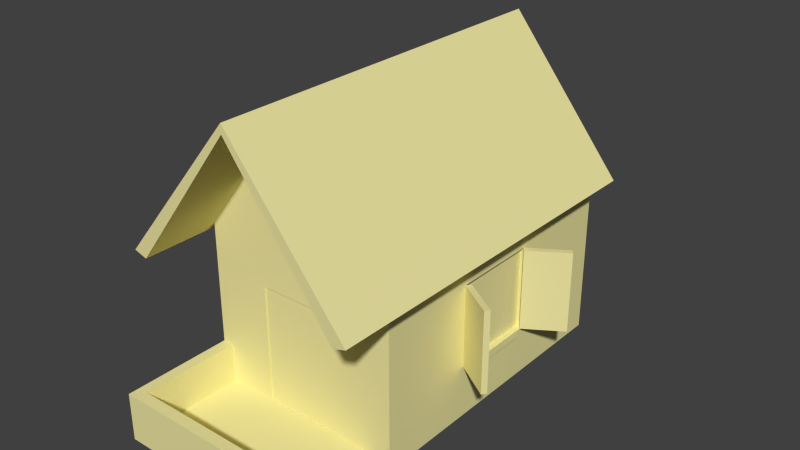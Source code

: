 # Source: az.04.blend  (saved by Blender 2.76.0; exported with 4.5.12 LTS)
import bpy
from mathutils import Matrix  # noqa: F401  (used for matrix-valued properties, if any)

bpy.ops.wm.read_factory_settings(use_empty=True)
scene = bpy.context.scene
scene.name = 'Scene'

# ---- collections
col_collection_1 = bpy.data.collections.new('Collection 1'); scene.collection.children.link(col_collection_1)

# ---- materials (node trees are filled in below, after node groups)
mat_wire_177148027_002 = bpy.data.materials.new('wire_177148027.002')
mat_wire_177148027_002.alpha_threshold = 0.0
mat_wire_177148027_002.use_transparent_shadow = False
mat_wire_177148027_002.diffuse_color = (0.8431, 0.7804, 0.3608, 1.0)
mat_wire_177148027_002.specular_color = (0.6196, 0.6196, 0.6196)
mat_wire_177148027_002.roughness = 0.5
mat_wire_177148027_002.specular_intensity = 0.1

# ---- material node trees

# ---- world
world_world = bpy.data.worlds.new('World'); scene.world = world_world
world_world.color = (0.05088, 0.05088, 0.05088)
world_world.use_sun_shadow = False
world_world.sun_shadow_jitter_overblur = 0.0
world_world.cycles.sampling_method = 'MANUAL'
world_world.cycles.sample_map_resolution = 256

# ---- meshes
me_object01_002 = bpy.data.meshes.new('Object01.002')
me_object01_002.from_pydata([(-2.687, -9.678, 0.6373), (-2.687, -9.678, 8.408), (2.702, -9.678, 8.408), (-6.608, -9.678, 11.92), (-6.608, -9.678, 0.54), (6.623, -9.678, 0.54), (2.702, -9.678, 0.6373), (6.623, -9.678, 11.92), (-2.687, -9.598, 0.6373), (2.702, -9.598, 0.6373), (2.702, -9.598, 8.408), (-2.687, -9.598, 8.408), (0.1142, -9.678, 20.05), (-6.608, 10.19, 11.92), (0.1142, 10.19, 20.07), (6.623, 10.19, 11.92), (7.92, 10.74, 10.97), (0.1248, 10.74, 20.62), (0.1248, -10.21, 20.62), (7.92, -10.21, 10.97), (-7.926, -10.21, 10.97), (-7.926, 10.74, 10.97), (7.031, -10.21, 10.71), (7.031, 10.74, 10.71), (0.1185, 10.74, 20.02), (0.1185, -10.21, 20.02), (-7.043, 10.74, 10.7), (-7.043, -10.21, 10.7), (6.472, 9.972, 11.4), (6.472, -9.443, 11.4), (0.1185, 9.653, 20.02), (0.1185, -9.124, 20.02), (-6.469, -9.443, 11.39), (-6.469, 9.972, 11.39), (-6.608, 2.851, 3.46), (-6.608, 2.851, 9.0), (-6.608, -2.963, 9.0), (-6.608, 10.19, 0.54), (-6.608, -2.963, 3.46), (6.623, -2.963, 9.0), (6.623, 2.851, 9.0), (6.623, 2.851, 3.46), (6.623, -2.963, 3.46), (6.623, 10.19, 0.54), (6.359, -2.963, 3.46), (6.359, 2.851, 3.46), (6.359, 2.851, 9.0), (6.359, -2.963, 9.0), (-6.344, 2.851, 3.46), (-6.344, -2.963, 3.46), (-6.344, -2.963, 9.0), (-6.344, 2.851, 9.0), (3.392, 10.19, 4.004), (3.392, 10.19, 8.308), (-3.564, 10.19, 8.308), (-3.564, 10.19, 4.004), (3.392, 10.03, 4.004), (-3.564, 10.03, 4.004), (-3.564, 10.03, 8.308), (3.392, 10.03, 8.308), (-6.608, -9.678, -0.01192), (4.69, -9.678, 0.2522), (-6.608, 10.19, -0.01192), (6.623, 10.19, -0.01192), (-6.782, 2.348, 2.782), (-6.782, -2.48, 2.782), (-6.782, 2.841, 3.305), (-6.782, -2.973, 3.305), (-6.189, 2.348, 2.782), (-6.189, -2.48, 2.782), (-6.189, 2.841, 3.305), (-6.189, -2.973, 3.305), (6.775, 2.309, 2.94), (6.775, -2.518, 2.905), (6.775, 2.799, 3.467), (6.775, -3.015, 3.425), (6.183, 2.309, 2.94), (6.183, -2.518, 2.905), (6.183, 2.799, 3.467), (6.183, -3.015, 3.425), (-2.873, 10.31, 3.273), (2.701, 10.31, 3.273), (-3.564, 10.31, 3.827), (3.391, 10.31, 3.827), (-2.873, 9.649, 3.273), (2.701, 9.649, 3.273), (-3.564, 9.649, 3.827), (3.391, 9.649, 3.827), (-2.687, -9.678, 0.6373), (2.702, -9.678, 0.6373), (2.702, -9.678, 0.6373), (2.702, -9.678, 0.6373), (2.702, -9.678, 8.408), (2.702, -9.678, 8.408), (2.702, -9.678, 8.408), (-2.687, -9.678, 8.408), (-2.687, -9.678, 8.408), (-2.687, -9.678, 8.408), (-2.687, -9.678, 0.6373), (-2.687, -9.678, 0.6373), (7.031, 10.74, 10.71), (7.031, -10.21, 10.71), (0.1185, -10.21, 20.02), (-7.043, -10.21, 10.7), (0.1185, -10.21, 20.02), (0.1185, 10.74, 20.02), (0.1185, 10.74, 20.02), (-7.043, 10.74, 10.7), (7.031, 10.74, 10.71), (7.031, 10.74, 10.71), (7.031, -10.21, 10.71), (0.1185, 10.74, 20.02), (0.1185, 10.74, 20.02), (7.031, 10.74, 10.71), (0.1185, -10.21, 20.02), (7.031, -10.21, 10.71), (0.1185, -10.21, 20.02), (-7.043, -10.21, 10.7), (-7.043, -10.21, 10.7), (-7.043, 10.74, 10.7), (0.1185, -9.124, 20.02), (0.1185, -10.21, 20.02), (0.1185, -10.21, 20.02), (-7.043, -10.21, 10.7), (0.1185, 10.74, 20.02), (-7.043, 10.74, 10.7), (0.1185, 10.74, 20.02), (-6.608, 10.19, 11.92), (-6.608, 10.19, 11.92), (-6.608, 10.19, 11.92), (-6.608, -9.678, 0.54), (-6.608, -9.678, 0.54), (-6.608, -9.678, 0.54), (-6.608, -9.678, 11.92), (-6.608, -9.678, 11.92), (-6.608, -9.678, 11.92), (-6.608, 10.19, 11.92), (6.623, 10.19, 11.92), (6.623, 10.19, 11.92), (6.623, 10.19, 11.92), (6.623, -9.678, 11.92), (6.623, -9.678, 11.92), (6.623, -9.678, 11.92), (6.623, -9.678, 0.54), (6.623, -9.678, 0.54), (6.623, -9.678, 0.54), (6.623, 10.19, 11.92), (6.623, 10.19, 0.54), (6.623, 10.19, 0.54), (6.623, 10.19, 0.54), (-6.608, 10.19, 0.54), (-6.608, 10.19, 0.54), (-6.608, 10.19, 0.54), (6.623, -2.963, 3.46), (6.623, 2.851, 3.46), (6.623, 2.851, 3.46), (6.623, 2.851, 3.46), (6.623, 2.851, 9.0), (6.623, 2.851, 9.0), (6.623, 2.851, 9.0), (6.623, -2.963, 9.0), (6.623, -2.963, 9.0), (6.623, -2.963, 9.0), (6.623, -2.963, 3.46), (6.623, -2.963, 3.46), (-6.608, 2.851, 3.46), (-6.608, -2.963, 3.46), (-6.608, -2.963, 3.46), (-6.608, -2.963, 3.46), (-6.608, -2.963, 9.0), (-6.608, -2.963, 9.0), (-6.608, -2.963, 9.0), (-6.608, 2.851, 9.0), (-6.608, 2.851, 9.0), (-6.608, 2.851, 9.0), (-6.608, 2.851, 3.46), (-6.608, 2.851, 3.46), (-3.564, 10.19, 4.004), (-3.564, 10.19, 8.308), (-3.564, 10.19, 8.308), (-3.564, 10.19, 8.308), (3.392, 10.19, 8.308), (3.392, 10.19, 8.308), (3.392, 10.19, 8.308), (3.392, 10.19, 4.004), (3.392, 10.19, 4.004), (3.392, 10.19, 4.004), (-3.564, 10.19, 4.004), (-3.564, 10.19, 4.004), (-6.608, -9.678, 0.54), (-6.608, -9.678, -0.01192), (-6.608, -9.678, 0.54), (6.623, -9.678, 0.54), (6.623, -9.678, -0.01192), (6.623, -9.678, -0.01192), (-6.608, 10.19, 0.54), (6.623, 10.19, 0.54), (6.623, 10.19, -0.01192), (6.623, 10.19, -0.01192), (-6.608, 10.19, -0.01192), (-6.608, 10.19, 0.54), (-6.189, -2.48, 2.782), (-6.189, -2.973, 3.305), (-6.189, 2.841, 3.305), (-6.189, 2.348, 2.782), (-6.189, 2.348, 2.782), (6.183, -2.518, 2.905), (6.183, -3.015, 3.425), (6.183, 2.309, 2.94), (6.183, 2.348, 2.782), (6.183, 2.841, 3.305), (2.701, 9.649, 3.273), (3.391, 9.649, 3.827), (-2.873, 9.649, 3.273), (-2.873, 9.649, 3.273), (-3.564, 9.649, 3.827), (6.623, -16.19, 0.54), (6.623, -16.19, -0.01192), (-6.608, -16.19, 0.54), (-6.608, -16.19, -0.01192), (6.623, -16.94, 0.54), (6.623, -16.94, -0.01192), (-6.608, -16.94, 0.54), (-6.608, -16.94, -0.01192), (-5.903, -9.678, 0.54), (-5.903, -16.94, 0.54), (-5.903, -16.19, 0.54), (-6.608, -9.678, 3.165), (-6.608, -16.19, 3.165), (-5.903, -16.19, 3.165), (6.623, -16.19, 3.165), (6.623, -16.94, 3.165), (-5.903, -16.94, 3.165), (-6.608, -16.94, 3.165), (-5.903, -9.678, 3.165), (4.69, -9.678, 0.54), (4.69, -16.19, 0.54), (4.69, -16.19, -0.01192), (4.69, -9.678, -0.01192), (4.69, -16.19, 0.2594), (5.407, -9.678, 0.2522), (5.407, -9.678, -0.01192), (5.407, -16.19, 0.2594), (5.407, -16.19, -0.01192), (0.1248, -14.38, 20.62), (0.1185, -14.38, 20.02), (-7.926, -14.38, 10.97), (0.1185, -14.38, 20.02), (7.031, -14.38, 10.71), (7.92, -14.38, 10.97), (-7.043, -14.38, 10.7), (0.1185, -14.38, 20.02), (6.805, 2.507, 3.511), (6.805, 2.507, 8.983), (6.599, 2.828, 3.511), (6.599, 2.828, 8.983), (9.248, 4.09, 3.511), (9.248, 4.09, 8.983), (9.042, 4.411, 3.511), (9.042, 4.411, 8.983), (9.042, -4.585, 3.511), (9.042, -4.585, 8.983), (9.248, -4.264, 3.511), (9.248, -4.264, 8.983), (6.599, -3.002, 3.511), (6.599, -3.002, 8.983), (6.805, -2.681, 3.511), (6.805, -2.681, 8.983), (-3.957, 13.7, 8.327), (-3.957, 13.7, 3.924), (-4.33, 13.62, 8.327), (-4.33, 13.62, 3.924), (-3.206, 10.16, 8.327), (-3.206, 10.16, 3.924), (-3.578, 10.08, 8.327), (-3.578, 10.08, 3.924), (-0.1504, 10.64, 3.981), (-0.1504, 10.64, 8.29), (-0.1479, 10.26, 3.981), (-0.1479, 10.26, 8.29), (3.472, 10.65, 3.981), (3.472, 10.65, 8.29), (3.475, 10.26, 3.981), (3.475, 10.26, 8.29), (-6.983, -0.1095, 3.391), (-6.983, -0.1095, 9.109), (-6.585, -0.1093, 3.391), (-6.585, -0.1093, 9.109), (-6.985, 2.897, 3.391), (-6.985, 2.897, 9.109), (-6.587, 2.9, 3.391), (-6.587, 2.9, 9.109), (-6.983, -3.184, 3.391), (-6.983, -3.184, 9.109), (-6.585, -3.182, 3.391), (-6.585, -3.182, 9.109), (-6.985, -0.1751, 3.391), (-6.985, -0.1751, 9.109), (-6.587, -0.1748, 3.391), (-6.587, -0.1748, 9.109)], [], [(1, 2, 3), (3, 0, 1), (0, 3, 4), (0, 4, 224, 235, 5), (6, 0, 5), (5, 7, 6), (2, 6, 7), (7, 3, 2), (11, 8, 9), (9, 10, 11), (8, 88, 89), (90, 9, 8), (9, 91, 92), (93, 10, 9), (10, 94, 95), (96, 11, 10), (11, 97, 98), (99, 8, 11), (7, 12, 3), (13, 14, 15), (19, 16, 17), (17, 18, 19), (21, 20, 18), (18, 17, 21), (19, 22, 23), (23, 16, 19), (24, 17, 16), (16, 100, 24), (101, 19, 249, 248), (102, 18, 244, 245), (21, 26, 27), (27, 20, 21), (25, 101, 248, 247), (104, 20, 246, 251), (21, 17, 105), (106, 107, 21), (29, 28, 108), (109, 110, 29), (28, 30, 111), (112, 113, 28), (114, 31, 29), (29, 115, 116), (33, 32, 117), (118, 119, 33), (32, 120, 121), (122, 123, 32), (124, 30, 33), (33, 125, 126), (35, 36, 127), (128, 34, 35), (34, 129, 37), (37, 130, 34), (38, 34, 131), (132, 133, 38), (36, 38, 134), (135, 136, 36), (40, 41, 137), (138, 39, 40), (39, 139, 140), (141, 42, 39), (42, 142, 143), (144, 41, 42), (41, 145, 43), (43, 146, 41), (47, 44, 45), (45, 46, 47), (51, 48, 49), (49, 50, 51), (53, 54, 15), (15, 52, 53), (52, 15, 147), (148, 55, 52), (55, 149, 150), (151, 54, 55), (54, 152, 13), (13, 15, 54), (59, 56, 57), (57, 58, 59), (44, 153, 154), (155, 45, 44), (45, 156, 157), (158, 46, 45), (46, 159, 160), (161, 47, 46), (47, 162, 163), (164, 44, 47), (48, 165, 166), (167, 49, 48), (49, 168, 169), (170, 50, 49), (50, 171, 172), (173, 51, 50), (51, 174, 175), (176, 48, 51), (57, 177, 178), (179, 58, 57), (58, 180, 181), (182, 59, 58), (59, 183, 184), (185, 56, 59), (56, 186, 187), (188, 57, 56), (61, 235, 236, 239), (224, 4, 227, 234), (189, 37, 62), (62, 190, 191), (43, 192, 193), (194, 63, 43), (195, 196, 197), (198, 199, 200), (64, 65, 67), (67, 66, 64), (64, 68, 69), (69, 65, 64), (65, 201, 71), (71, 67, 65), (67, 202, 70), (70, 66, 67), (66, 203, 204), (205, 64, 66), (72, 74, 75), (75, 73, 72), (72, 73, 77), (77, 76, 72), (73, 75, 79), (79, 206, 73), (75, 74, 78), (78, 207, 75), (74, 72, 208), (209, 210, 74), (80, 82, 83), (83, 81, 80), (80, 81, 85), (85, 84, 80), (81, 83, 87), (87, 211, 81), (83, 82, 86), (86, 212, 83), (82, 80, 213), (214, 215, 82), (219, 237, 217, 221, 223), (217, 216, 220, 221), (4, 60, 219, 218), (194, 192, 235, 61, 238), (220, 225, 222, 223), (223, 221, 220), (225, 220, 231, 232), (218, 219, 223, 222), (226, 224, 234, 229), (235, 224, 226, 236), (234, 227, 228, 229), (229, 228, 233, 232), (230, 229, 232, 231), (216, 236, 226, 229, 230), (222, 225, 232, 233), (4, 218, 228, 227), (218, 222, 233, 228), (220, 216, 230, 231), (217, 237, 239, 236, 216), (60, 238, 237, 219), (237, 238, 241, 243), (241, 240, 242, 243), (238, 61, 240, 241), (239, 237, 243, 242), (61, 239, 242, 240), (249, 244, 247), (247, 248, 249), (245, 244, 246), (246, 250, 251), (103, 104, 251, 250), (20, 103, 250, 246), (19, 18, 244, 249), (18, 20, 246, 244), (253, 255, 254, 252), (255, 259, 258, 254), (259, 257, 256, 258), (257, 253, 252, 256), (252, 254, 258, 256), (257, 259, 255, 253), (261, 260, 262, 263), (263, 262, 266, 267), (267, 266, 264, 265), (265, 264, 260, 261), (260, 264, 266, 262), (265, 261, 263, 267), (270, 274, 272, 268), (275, 271, 269, 273), (270, 271, 275, 274), (268, 269, 271, 270), (272, 273, 269, 268), (274, 275, 273, 272), (277, 276, 278, 279), (279, 278, 282, 283), (283, 282, 280, 281), (281, 280, 276, 277), (276, 280, 282, 278), (281, 277, 279, 283), (285, 284, 286, 287), (287, 286, 290, 291), (291, 290, 288, 289), (289, 288, 284, 285), (284, 288, 290, 286), (289, 285, 287, 291), (293, 292, 294, 295), (295, 294, 298, 299), (299, 298, 296, 297), (297, 296, 292, 293), (292, 296, 298, 294), (297, 293, 295, 299)])
_uv = me_object01_002.uv_layers.new(name='UVMap')
_uv.uv.foreach_set('vector', [0.8386, 0.5184, 0.9261, 0.5184, 0.775, 0.6123, 0.775, 0.6123, 0.8386, 0.3105, 0.8386, 0.5184, 0.8386, 0.3105, 0.775, 0.6123, 0.775, 0.3079, 0.8386, 0.3105, 0.775, 0.3079, 0.7912, 0.3079, 0.9512, 0.3079, 0.9897, 0.3079, 0.9261, 0.3105, 0.8386, 0.3105, 0.9897, 0.3079, 0.9897, 0.3079, 0.9897, 0.6123, 0.9261, 0.3105, 0.9261, 0.5184, 0.9261, 0.3105, 0.9897, 0.6123, 0.9897, 0.6123, 0.775, 0.6123, 0.9261, 0.5184, 0.03197, 0.9216, 0.03197, 0.5439, 0.1908, 0.5439, 0.1908, 0.5439, 0.1908, 0.9216, 0.03197, 0.9216, 0.03197, 0.5439, 0.03197, 0.54, 0.1908, 0.54, 0.1908, 0.54, 0.1908, 0.5439, 0.03197, 0.5439, 0.1908, 0.5439, 0.1947, 0.5439, 0.1947, 0.9216, 0.1947, 0.9216, 0.1908, 0.9216, 0.1908, 0.5439, 0.1908, 0.9216, 0.1908, 0.9255, 0.03197, 0.9255, 0.03197, 0.9255, 0.03197, 0.9216, 0.1908, 0.9216, 0.03197, 0.9216, 0.02808, 0.9216, 0.02808, 0.5439, 0.02808, 0.5439, 0.03197, 0.5439, 0.03197, 0.9216, 0.9897, 0.6123, 0.8841, 0.8299, 0.775, 0.6123, 0.7536, 0.6123, 0.6445, 0.8302, 0.5389, 0.6123, 0.4232, 0.0713, 0.4232, 0.4199, 0.217, 0.4199, 0.217, 0.4199, 0.217, 0.0713, 0.4232, 0.0713, 0.00802, 0.4199, 0.00802, 0.0713, 0.217, 0.0713, 0.217, 0.0713, 0.217, 0.4199, 0.00802, 0.4199, 0.5094, 0.476, 0.5093, 0.4869, 0.01494, 0.4824, 0.01494, 0.4824, 0.01504, 0.4711, 0.5094, 0.476, 0.01124, 0.2509, 0.01713, 0.2425, 0.01504, 0.4711, 0.01504, 0.4711, 0.002, 0.4724, 0.01124, 0.2509, 0.0, 0.0, 0.0, 0.0, 0.5223, 0.478, 0.0, 0.0, 0.0, 0.0, 0.0, 0.0, 0.5175, 0.2413, 0.0, 0.0, 0.01922, 0.01288, 0.01932, 0.002, 0.5137, 0.006505, 0.5137, 0.006505, 0.5136, 0.01589, 0.01922, 0.01288, 0.4116, 0.4328, 0.1715, 0.4328, 0.1715, 0.3466, 0.4116, 0.3466, 0.0, 0.0, 0.0, 0.0, 0.5175, 0.2413, 0.0, 0.0, 0.01922, 0.01288, 0.01713, 0.2425, 0.01145, 0.2326, 0.01145, 0.2326, 0.006298, 0.01102, 0.01922, 0.01288, 0.4228, 0.9784, 0.4228, 0.5229, 0.439, 0.5048, 0.439, 0.5048, 0.439, 0.9965, 0.4228, 0.9784, 0.4228, 0.5229, 0.2206, 0.5304, 0.2206, 0.5048, 0.2206, 0.5048, 0.439, 0.5048, 0.4228, 0.5229, 0.2206, 0.9965, 0.2206, 0.9709, 0.4228, 0.9784, 0.4228, 0.9784, 0.439, 0.9965, 0.2206, 0.9965, 0.01814, 0.5229, 0.01814, 0.9784, 0.002, 0.9965, 0.002, 0.9965, 0.002, 0.5048, 0.01814, 0.5229, 0.01814, 0.9784, 0.2206, 0.9709, 0.2206, 0.9965, 0.2206, 0.9965, 0.002, 0.9965, 0.01814, 0.9784, 0.2206, 0.5048, 0.2206, 0.5304, 0.01814, 0.5229, 0.01814, 0.5229, 0.002, 0.5048, 0.2206, 0.5048, 0.7711, 0.2091, 0.9007, 0.2091, 0.5448, 0.2742, 0.5448, 0.2742, 0.7711, 0.08559, 0.7711, 0.2091, 0.7711, 0.08559, 0.5448, 0.2742, 0.5448, 0.02049, 0.5448, 0.02049, 0.9877, 0.02049, 0.7711, 0.08559, 0.9007, 0.08559, 0.7711, 0.08559, 0.9877, 0.02049, 0.9877, 0.02049, 0.9877, 0.2742, 0.9007, 0.08559, 0.9007, 0.2091, 0.9007, 0.08559, 0.9877, 0.2742, 0.9877, 0.2742, 0.5448, 0.2742, 0.9007, 0.2091, 0.7711, 0.2091, 0.7711, 0.08559, 0.5448, 0.2742, 0.5448, 0.2742, 0.9007, 0.2091, 0.7711, 0.2091, 0.9007, 0.2091, 0.5448, 0.2742, 0.9877, 0.2742, 0.9877, 0.2742, 0.9007, 0.08559, 0.9007, 0.2091, 0.9007, 0.08559, 0.9877, 0.2742, 0.9877, 0.02049, 0.9877, 0.02049, 0.7711, 0.08559, 0.9007, 0.08559, 0.7711, 0.08559, 0.9877, 0.02049, 0.5448, 0.02049, 0.5448, 0.02049, 0.5448, 0.2742, 0.7711, 0.08559, 0.6718, 0.9773, 0.6718, 0.7994, 0.8585, 0.7994, 0.8585, 0.7994, 0.8585, 0.9773, 0.6718, 0.9773, 0.6718, 0.9773, 0.6718, 0.7994, 0.8585, 0.7994, 0.8585, 0.7994, 0.8585, 0.9773, 0.6718, 0.9773, 0.5913, 0.5157, 0.7042, 0.5157, 0.5389, 0.6123, 0.5389, 0.6123, 0.5913, 0.4005, 0.5913, 0.5157, 0.5913, 0.4005, 0.5389, 0.6123, 0.5389, 0.3079, 0.5389, 0.3079, 0.7042, 0.4005, 0.5913, 0.4005, 0.7042, 0.4005, 0.5389, 0.3079, 0.7536, 0.3079, 0.7536, 0.3079, 0.7042, 0.5157, 0.7042, 0.4005, 0.7042, 0.5157, 0.7536, 0.3079, 0.7536, 0.6123, 0.7536, 0.6123, 0.5389, 0.6123, 0.7042, 0.5157, 0.2174, 0.7557, 0.2174, 0.5816, 0.3881, 0.5816, 0.3881, 0.5816, 0.3881, 0.7557, 0.2174, 0.7557, 0.6718, 0.7994, 0.6718, 0.7943, 0.8585, 0.7943, 0.8585, 0.7943, 0.8585, 0.7994, 0.6718, 0.7994, 0.8585, 0.7994, 0.8636, 0.7994, 0.8636, 0.9773, 0.8636, 0.9773, 0.8585, 0.9773, 0.8585, 0.7994, 0.8585, 0.9773, 0.8585, 0.9824, 0.6718, 0.9824, 0.6718, 0.9824, 0.6718, 0.9773, 0.8585, 0.9773, 0.6718, 0.9773, 0.6667, 0.9773, 0.6667, 0.7994, 0.6667, 0.7994, 0.6718, 0.7994, 0.6718, 0.9773, 0.6718, 0.7994, 0.6718, 0.7943, 0.8585, 0.7943, 0.8585, 0.7943, 0.8585, 0.7994, 0.6718, 0.7994, 0.8585, 0.7994, 0.8636, 0.7994, 0.8636, 0.9773, 0.8636, 0.9773, 0.8585, 0.9773, 0.8585, 0.7994, 0.8585, 0.9773, 0.8585, 0.9824, 0.6718, 0.9824, 0.6718, 0.9824, 0.6718, 0.9773, 0.8585, 0.9773, 0.6718, 0.9773, 0.6667, 0.9773, 0.6667, 0.7994, 0.6667, 0.7994, 0.6718, 0.7994, 0.6718, 0.9773, 0.3881, 0.5816, 0.3946, 0.5816, 0.3946, 0.7557, 0.3946, 0.7557, 0.3881, 0.7557, 0.3881, 0.5816, 0.3881, 0.7557, 0.3881, 0.7622, 0.2174, 0.7622, 0.2174, 0.7622, 0.2174, 0.7557, 0.3881, 0.7557, 0.2174, 0.7557, 0.2109, 0.7557, 0.2109, 0.5816, 0.2109, 0.5816, 0.2174, 0.5816, 0.2174, 0.7557, 0.2174, 0.5816, 0.2174, 0.5751, 0.3881, 0.5751, 0.3881, 0.5751, 0.3881, 0.5816, 0.2174, 0.5816, 0.9741, 0.6501, 0.9741, 0.6677, 0.5772, 0.6677, 0.5772, 0.6506, 0.7912, 0.3079, 0.775, 0.3079, 0.775, 0.3079, 0.7912, 0.3079, 0.9877, 0.02049, 0.5448, 0.02049, 0.5448, 0.008182, 0.5448, 0.008182, 0.9877, 0.008182, 0.9877, 0.02049, 0.5448, 0.02049, 0.9877, 0.02049, 0.9877, 0.008182, 0.9877, 0.008182, 0.5448, 0.008182, 0.5448, 0.02049, 0.7536, 0.3079, 0.5389, 0.3079, 0.5389, 0.2931, 0.5389, 0.2931, 0.7536, 0.2931, 0.7536, 0.3079, 0.3808, 0.8332, 0.2247, 0.8331, 0.2098, 0.8175, 0.2098, 0.8175, 0.3957, 0.8175, 0.3808, 0.8332, 0.3808, 0.8332, 0.3807, 0.8447, 0.2254, 0.8453, 0.2254, 0.8453, 0.2247, 0.8331, 0.3808, 0.8332, 0.2247, 0.8331, 0.2142, 0.842, 0.2004, 0.8275, 0.2004, 0.8275, 0.2098, 0.8175, 0.2247, 0.8331, 0.2098, 0.8175, 0.2093, 0.8054, 0.3958, 0.806, 0.3958, 0.806, 0.3957, 0.8175, 0.2098, 0.8175, 0.3957, 0.8175, 0.405, 0.8274, 0.3914, 0.842, 0.3914, 0.842, 0.3808, 0.8332, 0.3957, 0.8175, 0.2246, 0.8332, 0.2099, 0.8175, 0.3956, 0.8175, 0.3956, 0.8175, 0.3808, 0.8332, 0.2246, 0.8332, 0.2246, 0.8332, 0.3808, 0.8332, 0.3803, 0.8453, 0.3803, 0.8453, 0.2252, 0.8453, 0.2246, 0.8332, 0.3808, 0.8332, 0.3956, 0.8175, 0.405, 0.8275, 0.405, 0.8275, 0.3914, 0.842, 0.3808, 0.8332, 0.3956, 0.8175, 0.2099, 0.8175, 0.2093, 0.8054, 0.2093, 0.8054, 0.3961, 0.8054, 0.3956, 0.8175, 0.2099, 0.8175, 0.2246, 0.8332, 0.2141, 0.842, 0.2141, 0.842, 0.2004, 0.8275, 0.2099, 0.8175, 0.253, 0.8982, 0.2401, 0.8813, 0.3751, 0.8813, 0.3751, 0.8813, 0.3622, 0.8982, 0.253, 0.8982, 0.253, 0.8982, 0.3622, 0.8982, 0.3622, 0.9193, 0.3622, 0.9193, 0.2535, 0.9198, 0.253, 0.8982, 0.3622, 0.8982, 0.3751, 0.8813, 0.3936, 0.8961, 0.3936, 0.8961, 0.3815, 0.9121, 0.3622, 0.8982, 0.3751, 0.8813, 0.2401, 0.8813, 0.2398, 0.8598, 0.2398, 0.8598, 0.3752, 0.8602, 0.3751, 0.8813, 0.2401, 0.8813, 0.253, 0.8982, 0.2337, 0.9121, 0.2337, 0.9121, 0.2215, 0.8962, 0.2401, 0.8813, 0.0, 0.0, 0.6914, 0.2615, 0.775, 0.2931, 0.775, 0.2931, 0.0, 0.0, 0.806, 0.4622, 0.806, 0.5052, 0.7478, 0.5052, 0.7478, 0.4622, 0.6738, 0.5851, 0.6741, 0.5685, 0.8699, 0.5719, 0.8696, 0.5885, 0.7265, 0.08774, 0.7265, 0.1383, 0.5493, 0.1383, 0.5491, 0.113, 0.5493, 0.08774, 0.9704, 0.5811, 0.5643, 0.5811, 0.5414, 0.5811, 0.5414, 0.5632, 0.5414, 0.5632, 0.9704, 0.5632, 0.9704, 0.5811, 0.5643, 0.5811, 0.9704, 0.5811, 0.9704, 0.6662, 0.5643, 0.6662, 0.8696, 0.5885, 0.8699, 0.5719, 0.8923, 0.5723, 0.892, 0.5889, 0.7895, 0.3079, 0.7912, 0.3079, 0.7912, 0.3079, 0.7895, 0.3079, 0.9355, 0.7549, 0.6009, 0.7549, 0.6009, 0.5492, 0.9355, 0.5492, 0.5885, 0.8134, 0.5676, 0.8131, 0.5707, 0.6209, 0.5915, 0.6212, 0.5915, 0.6212, 0.5707, 0.6209, 0.571, 0.5988, 0.5918, 0.5992, 0.9611, 0.627, 0.5915, 0.6212, 0.5918, 0.5992, 0.9615, 0.605, 0.9897, 0.3079, 0.9516, 0.3079, 0.7895, 0.3079, 0.7895, 0.3079, 0.9897, 0.3079, 0.5414, 0.5811, 0.5643, 0.5811, 0.5643, 0.6662, 0.5414, 0.6662, 0.6738, 0.5851, 0.8696, 0.5885, 0.8682, 0.6674, 0.6724, 0.664, 0.8696, 0.5885, 0.892, 0.5889, 0.8906, 0.6678, 0.8682, 0.6674, 0.7478, 0.5052, 0.806, 0.5052, 0.806, 0.7101, 0.7478, 0.7101, 0.6914, 0.2615, 0.0, 0.0, 0.4865, 0.1513, 0.9897, 0.3079, 0.0, 0.0, 0.0, 0.0, 0.0, 0.0, 0.6914, 0.2615, 0.0, 0.0, 0.6914, 0.2615, 0.0, 0.0, 0.0, 0.0, 0.6914, 0.2615, 0.974, 0.5903, 0.974, 0.6064, 0.5771, 0.6068, 0.5771, 0.5903, 0.0, 0.0, 0.0, 0.0, 0.0, 0.0, 0.0, 0.0, 0.4865, 0.1513, 0.0, 0.0, 0.0, 0.0, 0.4865, 0.1513, 0.9741, 0.6501, 0.5772, 0.6506, 0.5771, 0.6068, 0.974, 0.6064, 0.5094, 0.476, 0.5115, 0.2481, 0.5172, 0.2579, 0.5172, 0.2579, 0.5223, 0.478, 0.5094, 0.476, 0.5175, 0.2413, 0.5115, 0.2481, 0.5136, 0.01589, 0.5136, 0.01589, 0.527, 0.01277, 0.5175, 0.2413, 0.09606, 0.03295, 0.3394, 0.03295, 0.3394, 0.1192, 0.09606, 0.1192, 0.0, 0.0, 0.0, 0.0, 0.5136, 0.01589, 0.0, 0.0, 0.4232, 0.0713, 0.217, 0.0713, 0.217, 0.002024, 0.4232, 0.002024, 0.217, 0.0713, 0.00802, 0.0713, 0.00802, 0.002024, 0.217, 0.002024, 0.4015, 0.4777, 0.4143, 0.4777, 0.4143, 0.2586, 0.4015, 0.2586, 0.4143, 0.4777, 0.4777, 0.4777, 0.4777, 0.2586, 0.4143, 0.2586, 0.4777, 0.4777, 0.4648, 0.4777, 0.4648, 0.2586, 0.4777, 0.2586, 0.4648, 0.4777, 0.4015, 0.4777, 0.4015, 0.2586, 0.4648, 0.2586, 0.4015, 0.2586, 0.4143, 0.2586, 0.4777, 0.2586, 0.4648, 0.2586, 0.4648, 0.4777, 0.4777, 0.4777, 0.4143, 0.4777, 0.4015, 0.4777, 0.1175, 0.4777, 0.1175, 0.2586, 0.1304, 0.2586, 0.1304, 0.4777, 0.1304, 0.4777, 0.1304, 0.2586, 0.1938, 0.2586, 0.1938, 0.4777, 0.1938, 0.4777, 0.1938, 0.2586, 0.1809, 0.2586, 0.1809, 0.4777, 0.1809, 0.4777, 0.1809, 0.2586, 0.1175, 0.2586, 0.1175, 0.4777, 0.1175, 0.2586, 0.1809, 0.2586, 0.1938, 0.2586, 0.1304, 0.2586, 0.1809, 0.4777, 0.1175, 0.4777, 0.1304, 0.4777, 0.1938, 0.4777, 0.4655, 0.464, 0.4307, 0.464, 0.4135, 0.464, 0.4483, 0.464, 0.4307, 0.2603, 0.4655, 0.2603, 0.4483, 0.2603, 0.4135, 0.2603, 0.4655, 0.464, 0.4655, 0.2603, 0.4307, 0.2603, 0.4307, 0.464, 0.4483, 0.464, 0.4483, 0.2603, 0.4655, 0.2603, 0.4655, 0.464, 0.4135, 0.464, 0.4135, 0.2603, 0.4483, 0.2603, 0.4483, 0.464, 0.4307, 0.464, 0.4307, 0.2603, 0.4135, 0.2603, 0.4135, 0.464, 0.2722, 0.4623, 0.2722, 0.2629, 0.2721, 0.2629, 0.2721, 0.4623, 0.2721, 0.4623, 0.2721, 0.2629, 0.1045, 0.2629, 0.1045, 0.4623, 0.1045, 0.4623, 0.1045, 0.2629, 0.1046, 0.2629, 0.1046, 0.4623, 0.1046, 0.4623, 0.1046, 0.2629, 0.2722, 0.2629, 0.2722, 0.4623, 0.2722, 0.2629, 0.1046, 0.2629, 0.1045, 0.2629, 0.2721, 0.2629, 0.1046, 0.4623, 0.2722, 0.4623, 0.2721, 0.4623, 0.1045, 0.4623, 0.3101, 0.4692, 0.3101, 0.2682, 0.3101, 0.2682, 0.3101, 0.4692, 0.3101, 0.4692, 0.3101, 0.2682, 0.2043, 0.2682, 0.2043, 0.4692, 0.2043, 0.4692, 0.2043, 0.2682, 0.2044, 0.2682, 0.2044, 0.4692, 0.2044, 0.4692, 0.2044, 0.2682, 0.3101, 0.2682, 0.3101, 0.4692, 0.3101, 0.2682, 0.2044, 0.2682, 0.2043, 0.2682, 0.3101, 0.2682, 0.2044, 0.4692, 0.3101, 0.4692, 0.3101, 0.4692, 0.2043, 0.4692, 0.4181, 0.4692, 0.4181, 0.2682, 0.4181, 0.2682, 0.4181, 0.4692, 0.4181, 0.4692, 0.4181, 0.2682, 0.3124, 0.2682, 0.3124, 0.4692, 0.3124, 0.4692, 0.3124, 0.2682, 0.3124, 0.2682, 0.3124, 0.4692, 0.3124, 0.4692, 0.3124, 0.2682, 0.4181, 0.2682, 0.4181, 0.4692, 0.4181, 0.2682, 0.3124, 0.2682, 0.3124, 0.2682, 0.4181, 0.2682, 0.3124, 0.4692, 0.4181, 0.4692, 0.4181, 0.4692, 0.3124, 0.4692])
me_object01_002.materials.append(mat_wire_177148027_002)
me_object01_002.use_remesh_preserve_volume = False
me_object01_002.use_remesh_preserve_attributes = False
me_object01_002.use_mirror_vertex_groups = False
me_object01_002.update()

# ---- objects
ob_object01 = bpy.data.objects.new('Object01', me_object01_002)

# ---- transforms, parenting, visibility, modifiers, constraints
ob_object01.location = (0.0001, 0.0001, 0.0001)
ob_object01.scale = (0.1, 0.1, 0.1)
ob_object01.lineart.crease_threshold = 0.0

# ---- collection membership
col_collection_1.objects.link(ob_object01)

# ---- scene / render settings (as saved in the file)
scene.frame_start = 1; scene.frame_end = 250; scene.frame_set(1)
scene.render.engine = 'BLENDER_EEVEE_NEXT'
scene.render.resolution_percentage = 50
scene.render.dither_intensity = 0.0
scene.cycles.use_denoising = False
scene.cycles.samples = 10
scene.cycles.sampling_pattern = 'TABULATED_SOBOL'
scene.cycles.light_sampling_threshold = 0.0
scene.cycles.use_adaptive_sampling = False
scene.cycles.use_light_tree = False
scene.cycles.blur_glossy = 0.0
scene.cycles.pixel_filter_type = 'GAUSSIAN'
scene.cycles.sample_clamp_indirect = 0.0
scene.view_settings.view_transform = 'Standard'
bpy.context.view_layer.update()

# ---- added for rendering (the .blend has no active camera and no usable light): camera, sun
cam_auto = bpy.data.cameras.new('AutoCamera')
cam_auto.lens = 50.0
cam_auto.sensor_width = 36.0
cam_auto.clip_end = 1000.0
ob_auto_camera = bpy.data.objects.new('AutoCamera', cam_auto)
scene.collection.objects.link(ob_auto_camera)
ob_auto_camera.location = (3.83492, -4.68425, 4.04527)
ob_auto_camera.rotation_euler = (1.09748, -7.21219e-08, 0.694738)
scene.camera = ob_auto_camera
light_auto_sun = bpy.data.lights.new('AutoSun', 'SUN')
light_auto_sun.energy = 3.0
light_auto_sun.angle = 0.0523599
ob_auto_sun = bpy.data.objects.new('AutoSun', light_auto_sun)
scene.collection.objects.link(ob_auto_sun)
ob_auto_sun.rotation_euler = (0.872665, 0.174533, 0.523599)
bpy.context.view_layer.update()
